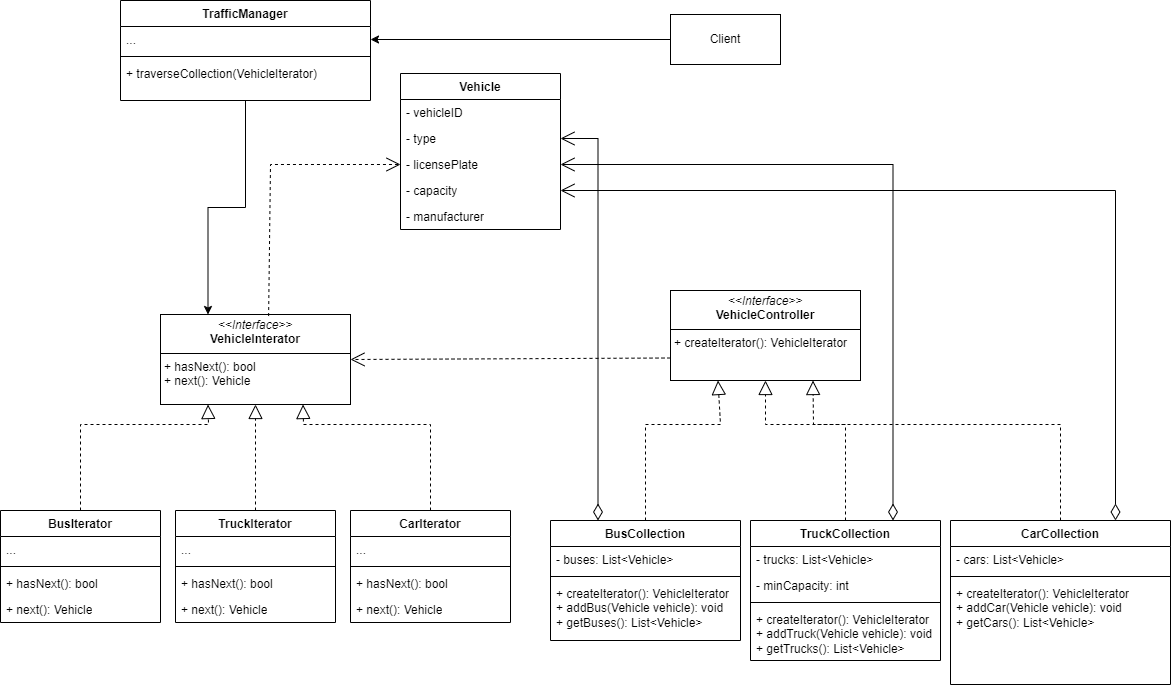

The diagram above was exported from draw.io. Its source (the exported page's mxGraphModel, read from the mxfile embedded in the PNG):
<mxGraphModel dx="2344" dy="783" grid="1" gridSize="10" guides="1" tooltips="1" connect="1" arrows="1" fold="1" page="1" pageScale="1" pageWidth="850" pageHeight="1100" math="0" shadow="0">
  <root>
    <mxCell id="0" />
    <mxCell id="1" parent="0" />
    <mxCell id="afHp7wPVLdOasn_SJCM7-1" value="Vehicle" style="swimlane;fontStyle=1;align=center;verticalAlign=top;childLayout=stackLayout;horizontal=1;startSize=26;horizontalStack=0;resizeParent=1;resizeParentMax=0;resizeLast=0;collapsible=1;marginBottom=0;whiteSpace=wrap;html=1;" parent="1" vertex="1">
      <mxGeometry x="320" y="153" width="160" height="156" as="geometry" />
    </mxCell>
    <mxCell id="afHp7wPVLdOasn_SJCM7-2" value="- vehicleID" style="text;strokeColor=none;fillColor=none;align=left;verticalAlign=top;spacingLeft=4;spacingRight=4;overflow=hidden;rotatable=0;points=[[0,0.5],[1,0.5]];portConstraint=eastwest;whiteSpace=wrap;html=1;" parent="afHp7wPVLdOasn_SJCM7-1" vertex="1">
      <mxGeometry y="26" width="160" height="26" as="geometry" />
    </mxCell>
    <mxCell id="afHp7wPVLdOasn_SJCM7-3" value="- type" style="text;strokeColor=none;fillColor=none;align=left;verticalAlign=top;spacingLeft=4;spacingRight=4;overflow=hidden;rotatable=0;points=[[0,0.5],[1,0.5]];portConstraint=eastwest;whiteSpace=wrap;html=1;" parent="afHp7wPVLdOasn_SJCM7-1" vertex="1">
      <mxGeometry y="52" width="160" height="26" as="geometry" />
    </mxCell>
    <mxCell id="afHp7wPVLdOasn_SJCM7-4" value="- licensePlate" style="text;strokeColor=none;fillColor=none;align=left;verticalAlign=top;spacingLeft=4;spacingRight=4;overflow=hidden;rotatable=0;points=[[0,0.5],[1,0.5]];portConstraint=eastwest;whiteSpace=wrap;html=1;" parent="afHp7wPVLdOasn_SJCM7-1" vertex="1">
      <mxGeometry y="78" width="160" height="26" as="geometry" />
    </mxCell>
    <mxCell id="afHp7wPVLdOasn_SJCM7-5" value="- capacity" style="text;strokeColor=none;fillColor=none;align=left;verticalAlign=top;spacingLeft=4;spacingRight=4;overflow=hidden;rotatable=0;points=[[0,0.5],[1,0.5]];portConstraint=eastwest;whiteSpace=wrap;html=1;" parent="afHp7wPVLdOasn_SJCM7-1" vertex="1">
      <mxGeometry y="104" width="160" height="26" as="geometry" />
    </mxCell>
    <mxCell id="afHp7wPVLdOasn_SJCM7-6" value="- manufacturer" style="text;strokeColor=none;fillColor=none;align=left;verticalAlign=top;spacingLeft=4;spacingRight=4;overflow=hidden;rotatable=0;points=[[0,0.5],[1,0.5]];portConstraint=eastwest;whiteSpace=wrap;html=1;" parent="afHp7wPVLdOasn_SJCM7-1" vertex="1">
      <mxGeometry y="130" width="160" height="26" as="geometry" />
    </mxCell>
    <mxCell id="afHp7wPVLdOasn_SJCM7-7" value="&lt;p style=&quot;margin:0px;margin-top:4px;text-align:center;&quot;&gt;&lt;i&gt;&amp;lt;&amp;lt;Interface&amp;gt;&amp;gt;&lt;/i&gt;&lt;br&gt;&lt;b&gt;VehicleInterator&lt;/b&gt;&lt;/p&gt;&lt;hr size=&quot;1&quot; style=&quot;border-style:solid;&quot;&gt;&lt;p style=&quot;margin:0px;margin-left:4px;&quot;&gt;+ hasNext(): bool&lt;br&gt;+ next(): Vehicle&lt;/p&gt;" style="verticalAlign=top;align=left;overflow=fill;html=1;whiteSpace=wrap;" parent="1" vertex="1">
      <mxGeometry x="80" y="394" width="190" height="90" as="geometry" />
    </mxCell>
    <mxCell id="afHp7wPVLdOasn_SJCM7-8" value="&lt;p style=&quot;margin:0px;margin-top:4px;text-align:center;&quot;&gt;&lt;i&gt;&amp;lt;&amp;lt;Interface&amp;gt;&amp;gt;&lt;/i&gt;&lt;br&gt;&lt;b&gt;VehicleController&lt;/b&gt;&lt;/p&gt;&lt;hr size=&quot;1&quot; style=&quot;border-style:solid;&quot;&gt;&lt;p style=&quot;margin:0px;margin-left:4px;&quot;&gt;+ createIterator(): VehicleIterator&lt;/p&gt;" style="verticalAlign=top;align=left;overflow=fill;html=1;whiteSpace=wrap;" parent="1" vertex="1">
      <mxGeometry x="590" y="370" width="190" height="90" as="geometry" />
    </mxCell>
    <mxCell id="afHp7wPVLdOasn_SJCM7-9" value="BusIterator" style="swimlane;fontStyle=1;align=center;verticalAlign=top;childLayout=stackLayout;horizontal=1;startSize=26;horizontalStack=0;resizeParent=1;resizeParentMax=0;resizeLast=0;collapsible=1;marginBottom=0;whiteSpace=wrap;html=1;" parent="1" vertex="1">
      <mxGeometry x="-80" y="590" width="160" height="112" as="geometry" />
    </mxCell>
    <mxCell id="afHp7wPVLdOasn_SJCM7-10" value="..." style="text;strokeColor=none;fillColor=none;align=left;verticalAlign=top;spacingLeft=4;spacingRight=4;overflow=hidden;rotatable=0;points=[[0,0.5],[1,0.5]];portConstraint=eastwest;whiteSpace=wrap;html=1;" parent="afHp7wPVLdOasn_SJCM7-9" vertex="1">
      <mxGeometry y="26" width="160" height="26" as="geometry" />
    </mxCell>
    <mxCell id="afHp7wPVLdOasn_SJCM7-11" value="" style="line;strokeWidth=1;fillColor=none;align=left;verticalAlign=middle;spacingTop=-1;spacingLeft=3;spacingRight=3;rotatable=0;labelPosition=right;points=[];portConstraint=eastwest;strokeColor=inherit;" parent="afHp7wPVLdOasn_SJCM7-9" vertex="1">
      <mxGeometry y="52" width="160" height="8" as="geometry" />
    </mxCell>
    <mxCell id="afHp7wPVLdOasn_SJCM7-12" value="+ hasNext(): bool" style="text;strokeColor=none;fillColor=none;align=left;verticalAlign=top;spacingLeft=4;spacingRight=4;overflow=hidden;rotatable=0;points=[[0,0.5],[1,0.5]];portConstraint=eastwest;whiteSpace=wrap;html=1;" parent="afHp7wPVLdOasn_SJCM7-9" vertex="1">
      <mxGeometry y="60" width="160" height="26" as="geometry" />
    </mxCell>
    <mxCell id="afHp7wPVLdOasn_SJCM7-13" value="+ next(): Vehicle" style="text;strokeColor=none;fillColor=none;align=left;verticalAlign=top;spacingLeft=4;spacingRight=4;overflow=hidden;rotatable=0;points=[[0,0.5],[1,0.5]];portConstraint=eastwest;whiteSpace=wrap;html=1;" parent="afHp7wPVLdOasn_SJCM7-9" vertex="1">
      <mxGeometry y="86" width="160" height="26" as="geometry" />
    </mxCell>
    <mxCell id="afHp7wPVLdOasn_SJCM7-14" value="TruckIterator" style="swimlane;fontStyle=1;align=center;verticalAlign=top;childLayout=stackLayout;horizontal=1;startSize=26;horizontalStack=0;resizeParent=1;resizeParentMax=0;resizeLast=0;collapsible=1;marginBottom=0;whiteSpace=wrap;html=1;" parent="1" vertex="1">
      <mxGeometry x="95" y="590" width="160" height="112" as="geometry" />
    </mxCell>
    <mxCell id="afHp7wPVLdOasn_SJCM7-15" value="..." style="text;strokeColor=none;fillColor=none;align=left;verticalAlign=top;spacingLeft=4;spacingRight=4;overflow=hidden;rotatable=0;points=[[0,0.5],[1,0.5]];portConstraint=eastwest;whiteSpace=wrap;html=1;" parent="afHp7wPVLdOasn_SJCM7-14" vertex="1">
      <mxGeometry y="26" width="160" height="26" as="geometry" />
    </mxCell>
    <mxCell id="afHp7wPVLdOasn_SJCM7-16" value="" style="line;strokeWidth=1;fillColor=none;align=left;verticalAlign=middle;spacingTop=-1;spacingLeft=3;spacingRight=3;rotatable=0;labelPosition=right;points=[];portConstraint=eastwest;strokeColor=inherit;" parent="afHp7wPVLdOasn_SJCM7-14" vertex="1">
      <mxGeometry y="52" width="160" height="8" as="geometry" />
    </mxCell>
    <mxCell id="afHp7wPVLdOasn_SJCM7-17" value="+ hasNext(): bool" style="text;strokeColor=none;fillColor=none;align=left;verticalAlign=top;spacingLeft=4;spacingRight=4;overflow=hidden;rotatable=0;points=[[0,0.5],[1,0.5]];portConstraint=eastwest;whiteSpace=wrap;html=1;" parent="afHp7wPVLdOasn_SJCM7-14" vertex="1">
      <mxGeometry y="60" width="160" height="26" as="geometry" />
    </mxCell>
    <mxCell id="afHp7wPVLdOasn_SJCM7-18" value="+ next(): Vehicle" style="text;strokeColor=none;fillColor=none;align=left;verticalAlign=top;spacingLeft=4;spacingRight=4;overflow=hidden;rotatable=0;points=[[0,0.5],[1,0.5]];portConstraint=eastwest;whiteSpace=wrap;html=1;" parent="afHp7wPVLdOasn_SJCM7-14" vertex="1">
      <mxGeometry y="86" width="160" height="26" as="geometry" />
    </mxCell>
    <mxCell id="afHp7wPVLdOasn_SJCM7-19" value="CarIterator" style="swimlane;fontStyle=1;align=center;verticalAlign=top;childLayout=stackLayout;horizontal=1;startSize=26;horizontalStack=0;resizeParent=1;resizeParentMax=0;resizeLast=0;collapsible=1;marginBottom=0;whiteSpace=wrap;html=1;" parent="1" vertex="1">
      <mxGeometry x="270" y="590" width="160" height="112" as="geometry" />
    </mxCell>
    <mxCell id="afHp7wPVLdOasn_SJCM7-20" value="..." style="text;strokeColor=none;fillColor=none;align=left;verticalAlign=top;spacingLeft=4;spacingRight=4;overflow=hidden;rotatable=0;points=[[0,0.5],[1,0.5]];portConstraint=eastwest;whiteSpace=wrap;html=1;" parent="afHp7wPVLdOasn_SJCM7-19" vertex="1">
      <mxGeometry y="26" width="160" height="26" as="geometry" />
    </mxCell>
    <mxCell id="afHp7wPVLdOasn_SJCM7-21" value="" style="line;strokeWidth=1;fillColor=none;align=left;verticalAlign=middle;spacingTop=-1;spacingLeft=3;spacingRight=3;rotatable=0;labelPosition=right;points=[];portConstraint=eastwest;strokeColor=inherit;" parent="afHp7wPVLdOasn_SJCM7-19" vertex="1">
      <mxGeometry y="52" width="160" height="8" as="geometry" />
    </mxCell>
    <mxCell id="afHp7wPVLdOasn_SJCM7-22" value="+ hasNext(): bool" style="text;strokeColor=none;fillColor=none;align=left;verticalAlign=top;spacingLeft=4;spacingRight=4;overflow=hidden;rotatable=0;points=[[0,0.5],[1,0.5]];portConstraint=eastwest;whiteSpace=wrap;html=1;" parent="afHp7wPVLdOasn_SJCM7-19" vertex="1">
      <mxGeometry y="60" width="160" height="26" as="geometry" />
    </mxCell>
    <mxCell id="afHp7wPVLdOasn_SJCM7-23" value="+ next(): Vehicle" style="text;strokeColor=none;fillColor=none;align=left;verticalAlign=top;spacingLeft=4;spacingRight=4;overflow=hidden;rotatable=0;points=[[0,0.5],[1,0.5]];portConstraint=eastwest;whiteSpace=wrap;html=1;" parent="afHp7wPVLdOasn_SJCM7-19" vertex="1">
      <mxGeometry y="86" width="160" height="26" as="geometry" />
    </mxCell>
    <mxCell id="afHp7wPVLdOasn_SJCM7-24" value="BusCollection" style="swimlane;fontStyle=1;align=center;verticalAlign=top;childLayout=stackLayout;horizontal=1;startSize=26;horizontalStack=0;resizeParent=1;resizeParentMax=0;resizeLast=0;collapsible=1;marginBottom=0;whiteSpace=wrap;html=1;" parent="1" vertex="1">
      <mxGeometry x="470" y="600" width="190" height="120" as="geometry" />
    </mxCell>
    <mxCell id="afHp7wPVLdOasn_SJCM7-25" value="- buses: List&amp;lt;Vehicle&amp;gt;" style="text;strokeColor=none;fillColor=none;align=left;verticalAlign=top;spacingLeft=4;spacingRight=4;overflow=hidden;rotatable=0;points=[[0,0.5],[1,0.5]];portConstraint=eastwest;whiteSpace=wrap;html=1;" parent="afHp7wPVLdOasn_SJCM7-24" vertex="1">
      <mxGeometry y="26" width="190" height="26" as="geometry" />
    </mxCell>
    <mxCell id="afHp7wPVLdOasn_SJCM7-26" value="" style="line;strokeWidth=1;fillColor=none;align=left;verticalAlign=middle;spacingTop=-1;spacingLeft=3;spacingRight=3;rotatable=0;labelPosition=right;points=[];portConstraint=eastwest;strokeColor=inherit;" parent="afHp7wPVLdOasn_SJCM7-24" vertex="1">
      <mxGeometry y="52" width="190" height="8" as="geometry" />
    </mxCell>
    <mxCell id="afHp7wPVLdOasn_SJCM7-27" value="+ createIterator(): VehicleIterator&lt;div&gt;+ addBus(Vehicle vehicle): void&lt;/div&gt;&lt;div&gt;+ getBuses(): List&amp;lt;Vehicle&amp;gt;&lt;/div&gt;" style="text;strokeColor=none;fillColor=none;align=left;verticalAlign=top;spacingLeft=4;spacingRight=4;overflow=hidden;rotatable=0;points=[[0,0.5],[1,0.5]];portConstraint=eastwest;whiteSpace=wrap;html=1;" parent="afHp7wPVLdOasn_SJCM7-24" vertex="1">
      <mxGeometry y="60" width="190" height="60" as="geometry" />
    </mxCell>
    <mxCell id="afHp7wPVLdOasn_SJCM7-28" value="TruckCollection" style="swimlane;fontStyle=1;align=center;verticalAlign=top;childLayout=stackLayout;horizontal=1;startSize=26;horizontalStack=0;resizeParent=1;resizeParentMax=0;resizeLast=0;collapsible=1;marginBottom=0;whiteSpace=wrap;html=1;" parent="1" vertex="1">
      <mxGeometry x="670" y="600" width="190" height="140" as="geometry" />
    </mxCell>
    <mxCell id="afHp7wPVLdOasn_SJCM7-29" value="- trucks: List&amp;lt;Vehicle&amp;gt;" style="text;strokeColor=none;fillColor=none;align=left;verticalAlign=top;spacingLeft=4;spacingRight=4;overflow=hidden;rotatable=0;points=[[0,0.5],[1,0.5]];portConstraint=eastwest;whiteSpace=wrap;html=1;" parent="afHp7wPVLdOasn_SJCM7-28" vertex="1">
      <mxGeometry y="26" width="190" height="26" as="geometry" />
    </mxCell>
    <mxCell id="afHp7wPVLdOasn_SJCM7-30" value="- minCapacity: int" style="text;strokeColor=none;fillColor=none;align=left;verticalAlign=top;spacingLeft=4;spacingRight=4;overflow=hidden;rotatable=0;points=[[0,0.5],[1,0.5]];portConstraint=eastwest;whiteSpace=wrap;html=1;" parent="afHp7wPVLdOasn_SJCM7-28" vertex="1">
      <mxGeometry y="52" width="190" height="26" as="geometry" />
    </mxCell>
    <mxCell id="afHp7wPVLdOasn_SJCM7-31" value="" style="line;strokeWidth=1;fillColor=none;align=left;verticalAlign=middle;spacingTop=-1;spacingLeft=3;spacingRight=3;rotatable=0;labelPosition=right;points=[];portConstraint=eastwest;strokeColor=inherit;" parent="afHp7wPVLdOasn_SJCM7-28" vertex="1">
      <mxGeometry y="78" width="190" height="8" as="geometry" />
    </mxCell>
    <mxCell id="afHp7wPVLdOasn_SJCM7-32" value="+ createIterator(): VehicleIterator&lt;div&gt;+ addTruck(Vehicle vehicle): void&lt;/div&gt;&lt;div&gt;+ getTrucks(): List&amp;lt;Vehicle&amp;gt;&lt;/div&gt;" style="text;strokeColor=none;fillColor=none;align=left;verticalAlign=top;spacingLeft=4;spacingRight=4;overflow=hidden;rotatable=0;points=[[0,0.5],[1,0.5]];portConstraint=eastwest;whiteSpace=wrap;html=1;" parent="afHp7wPVLdOasn_SJCM7-28" vertex="1">
      <mxGeometry y="86" width="190" height="54" as="geometry" />
    </mxCell>
    <mxCell id="afHp7wPVLdOasn_SJCM7-33" value="CarCollection" style="swimlane;fontStyle=1;align=center;verticalAlign=top;childLayout=stackLayout;horizontal=1;startSize=26;horizontalStack=0;resizeParent=1;resizeParentMax=0;resizeLast=0;collapsible=1;marginBottom=0;whiteSpace=wrap;html=1;" parent="1" vertex="1">
      <mxGeometry x="870" y="600" width="220" height="164" as="geometry" />
    </mxCell>
    <mxCell id="afHp7wPVLdOasn_SJCM7-34" value="- cars: List&amp;lt;Vehicle&amp;gt;" style="text;strokeColor=none;fillColor=none;align=left;verticalAlign=top;spacingLeft=4;spacingRight=4;overflow=hidden;rotatable=0;points=[[0,0.5],[1,0.5]];portConstraint=eastwest;whiteSpace=wrap;html=1;" parent="afHp7wPVLdOasn_SJCM7-33" vertex="1">
      <mxGeometry y="26" width="220" height="26" as="geometry" />
    </mxCell>
    <mxCell id="afHp7wPVLdOasn_SJCM7-36" value="" style="line;strokeWidth=1;fillColor=none;align=left;verticalAlign=middle;spacingTop=-1;spacingLeft=3;spacingRight=3;rotatable=0;labelPosition=right;points=[];portConstraint=eastwest;strokeColor=inherit;" parent="afHp7wPVLdOasn_SJCM7-33" vertex="1">
      <mxGeometry y="52" width="220" height="8" as="geometry" />
    </mxCell>
    <mxCell id="afHp7wPVLdOasn_SJCM7-37" value="+ createIterator(): VehicleIterator&lt;div&gt;+ addCar(Vehicle vehicle): void&lt;/div&gt;&lt;div&gt;+ getCars(): List&amp;lt;Vehicle&amp;gt;&lt;/div&gt;" style="text;strokeColor=none;fillColor=none;align=left;verticalAlign=top;spacingLeft=4;spacingRight=4;overflow=hidden;rotatable=0;points=[[0,0.5],[1,0.5]];portConstraint=eastwest;whiteSpace=wrap;html=1;" parent="afHp7wPVLdOasn_SJCM7-33" vertex="1">
      <mxGeometry y="60" width="220" height="104" as="geometry" />
    </mxCell>
    <mxCell id="afHp7wPVLdOasn_SJCM7-38" style="edgeStyle=orthogonalEdgeStyle;rounded=0;orthogonalLoop=1;jettySize=auto;html=1;entryX=0.25;entryY=0;entryDx=0;entryDy=0;" parent="1" source="afHp7wPVLdOasn_SJCM7-39" target="afHp7wPVLdOasn_SJCM7-7" edge="1">
      <mxGeometry relative="1" as="geometry" />
    </mxCell>
    <mxCell id="afHp7wPVLdOasn_SJCM7-39" value="TrafficManager" style="swimlane;fontStyle=1;align=center;verticalAlign=top;childLayout=stackLayout;horizontal=1;startSize=26;horizontalStack=0;resizeParent=1;resizeParentMax=0;resizeLast=0;collapsible=1;marginBottom=0;whiteSpace=wrap;html=1;" parent="1" vertex="1">
      <mxGeometry x="40" y="80" width="250" height="100" as="geometry" />
    </mxCell>
    <mxCell id="afHp7wPVLdOasn_SJCM7-40" value="..." style="text;strokeColor=none;fillColor=none;align=left;verticalAlign=top;spacingLeft=4;spacingRight=4;overflow=hidden;rotatable=0;points=[[0,0.5],[1,0.5]];portConstraint=eastwest;whiteSpace=wrap;html=1;" parent="afHp7wPVLdOasn_SJCM7-39" vertex="1">
      <mxGeometry y="26" width="250" height="26" as="geometry" />
    </mxCell>
    <mxCell id="afHp7wPVLdOasn_SJCM7-41" value="" style="line;strokeWidth=1;fillColor=none;align=left;verticalAlign=middle;spacingTop=-1;spacingLeft=3;spacingRight=3;rotatable=0;labelPosition=right;points=[];portConstraint=eastwest;strokeColor=inherit;" parent="afHp7wPVLdOasn_SJCM7-39" vertex="1">
      <mxGeometry y="52" width="250" height="8" as="geometry" />
    </mxCell>
    <mxCell id="afHp7wPVLdOasn_SJCM7-42" value="+ traverseCollection(VehicleIterator)" style="text;strokeColor=none;fillColor=none;align=left;verticalAlign=top;spacingLeft=4;spacingRight=4;overflow=hidden;rotatable=0;points=[[0,0.5],[1,0.5]];portConstraint=eastwest;whiteSpace=wrap;html=1;" parent="afHp7wPVLdOasn_SJCM7-39" vertex="1">
      <mxGeometry y="60" width="250" height="40" as="geometry" />
    </mxCell>
    <mxCell id="afHp7wPVLdOasn_SJCM7-43" value="" style="endArrow=block;dashed=1;endFill=0;endSize=12;html=1;rounded=0;entryX=0.5;entryY=1;entryDx=0;entryDy=0;exitX=0.5;exitY=0;exitDx=0;exitDy=0;" parent="1" source="afHp7wPVLdOasn_SJCM7-14" target="afHp7wPVLdOasn_SJCM7-7" edge="1">
      <mxGeometry width="160" relative="1" as="geometry">
        <mxPoint x="390" y="554" as="sourcePoint" />
        <mxPoint x="550" y="554" as="targetPoint" />
      </mxGeometry>
    </mxCell>
    <mxCell id="afHp7wPVLdOasn_SJCM7-44" value="" style="endArrow=block;dashed=1;endFill=0;endSize=12;html=1;rounded=0;exitX=0.5;exitY=0;exitDx=0;exitDy=0;entryX=0.75;entryY=1;entryDx=0;entryDy=0;" parent="1" source="afHp7wPVLdOasn_SJCM7-19" target="afHp7wPVLdOasn_SJCM7-7" edge="1">
      <mxGeometry width="160" relative="1" as="geometry">
        <mxPoint x="390" y="554" as="sourcePoint" />
        <mxPoint x="320" y="454" as="targetPoint" />
        <Array as="points">
          <mxPoint x="350" y="504" />
          <mxPoint x="223" y="504" />
        </Array>
      </mxGeometry>
    </mxCell>
    <mxCell id="afHp7wPVLdOasn_SJCM7-45" value="" style="endArrow=block;dashed=1;endFill=0;endSize=12;html=1;rounded=0;entryX=0.25;entryY=1;entryDx=0;entryDy=0;exitX=0.5;exitY=0;exitDx=0;exitDy=0;" parent="1" source="afHp7wPVLdOasn_SJCM7-9" target="afHp7wPVLdOasn_SJCM7-7" edge="1">
      <mxGeometry width="160" relative="1" as="geometry">
        <mxPoint x="210" y="554" as="sourcePoint" />
        <mxPoint x="370" y="554" as="targetPoint" />
        <Array as="points">
          <mxPoint y="504" />
          <mxPoint x="128" y="504" />
        </Array>
      </mxGeometry>
    </mxCell>
    <mxCell id="afHp7wPVLdOasn_SJCM7-46" value="" style="endArrow=block;dashed=1;endFill=0;endSize=12;html=1;rounded=0;entryX=0.25;entryY=1;entryDx=0;entryDy=0;exitX=0.5;exitY=0;exitDx=0;exitDy=0;" parent="1" source="afHp7wPVLdOasn_SJCM7-24" target="afHp7wPVLdOasn_SJCM7-8" edge="1">
      <mxGeometry width="160" relative="1" as="geometry">
        <mxPoint x="620" y="554" as="sourcePoint" />
        <mxPoint x="780" y="554" as="targetPoint" />
        <Array as="points">
          <mxPoint x="565" y="504" />
          <mxPoint x="640" y="504" />
        </Array>
      </mxGeometry>
    </mxCell>
    <mxCell id="afHp7wPVLdOasn_SJCM7-47" value="" style="endArrow=block;dashed=1;endFill=0;endSize=12;html=1;rounded=0;entryX=0.5;entryY=1;entryDx=0;entryDy=0;exitX=0.5;exitY=0;exitDx=0;exitDy=0;" parent="1" source="afHp7wPVLdOasn_SJCM7-28" target="afHp7wPVLdOasn_SJCM7-8" edge="1">
      <mxGeometry width="160" relative="1" as="geometry">
        <mxPoint x="620" y="554" as="sourcePoint" />
        <mxPoint x="780" y="554" as="targetPoint" />
        <Array as="points">
          <mxPoint x="765" y="504" />
          <mxPoint x="685" y="504" />
        </Array>
      </mxGeometry>
    </mxCell>
    <mxCell id="afHp7wPVLdOasn_SJCM7-48" value="" style="endArrow=block;dashed=1;endFill=0;endSize=12;html=1;rounded=0;entryX=0.75;entryY=1;entryDx=0;entryDy=0;exitX=0.5;exitY=0;exitDx=0;exitDy=0;" parent="1" source="afHp7wPVLdOasn_SJCM7-33" target="afHp7wPVLdOasn_SJCM7-8" edge="1">
      <mxGeometry width="160" relative="1" as="geometry">
        <mxPoint x="620" y="554" as="sourcePoint" />
        <mxPoint x="780" y="554" as="targetPoint" />
        <Array as="points">
          <mxPoint x="980" y="504" />
          <mxPoint x="733" y="504" />
        </Array>
      </mxGeometry>
    </mxCell>
    <mxCell id="afHp7wPVLdOasn_SJCM7-49" value="" style="endArrow=open;endSize=12;dashed=1;html=1;rounded=0;entryX=1;entryY=0.5;entryDx=0;entryDy=0;exitX=0;exitY=0.75;exitDx=0;exitDy=0;" parent="1" source="afHp7wPVLdOasn_SJCM7-8" target="afHp7wPVLdOasn_SJCM7-7" edge="1">
      <mxGeometry width="160" relative="1" as="geometry">
        <mxPoint x="320" y="354" as="sourcePoint" />
        <mxPoint x="480" y="354" as="targetPoint" />
      </mxGeometry>
    </mxCell>
    <mxCell id="afHp7wPVLdOasn_SJCM7-50" value="" style="endArrow=open;endSize=12;dashed=1;html=1;rounded=0;entryX=0;entryY=0.5;entryDx=0;entryDy=0;exitX=0.569;exitY=0.017;exitDx=0;exitDy=0;exitPerimeter=0;" parent="1" source="afHp7wPVLdOasn_SJCM7-7" target="afHp7wPVLdOasn_SJCM7-4" edge="1">
      <mxGeometry width="160" relative="1" as="geometry">
        <mxPoint x="330" y="270" as="sourcePoint" />
        <mxPoint x="490" y="270" as="targetPoint" />
        <Array as="points">
          <mxPoint x="190" y="244" />
        </Array>
      </mxGeometry>
    </mxCell>
    <mxCell id="afHp7wPVLdOasn_SJCM7-51" value="" style="endArrow=open;html=1;endSize=12;startArrow=diamondThin;startSize=14;startFill=0;edgeStyle=orthogonalEdgeStyle;align=left;verticalAlign=bottom;rounded=0;exitX=0.75;exitY=0;exitDx=0;exitDy=0;entryX=1;entryY=0.5;entryDx=0;entryDy=0;" parent="1" source="afHp7wPVLdOasn_SJCM7-28" target="afHp7wPVLdOasn_SJCM7-4" edge="1">
      <mxGeometry x="-1" y="3" relative="1" as="geometry">
        <mxPoint x="690" y="270" as="sourcePoint" />
        <mxPoint x="530" y="217" as="targetPoint" />
      </mxGeometry>
    </mxCell>
    <mxCell id="afHp7wPVLdOasn_SJCM7-52" value="" style="endArrow=open;html=1;endSize=12;startArrow=diamondThin;startSize=14;startFill=0;edgeStyle=orthogonalEdgeStyle;align=left;verticalAlign=bottom;rounded=0;exitX=0.75;exitY=0;exitDx=0;exitDy=0;entryX=1;entryY=0.5;entryDx=0;entryDy=0;" parent="1" source="afHp7wPVLdOasn_SJCM7-33" target="afHp7wPVLdOasn_SJCM7-5" edge="1">
      <mxGeometry x="-1" y="3" relative="1" as="geometry">
        <mxPoint x="680" y="354" as="sourcePoint" />
        <mxPoint x="470" y="380" as="targetPoint" />
      </mxGeometry>
    </mxCell>
    <mxCell id="afHp7wPVLdOasn_SJCM7-53" style="edgeStyle=orthogonalEdgeStyle;rounded=0;orthogonalLoop=1;jettySize=auto;html=1;entryX=1;entryY=0.5;entryDx=0;entryDy=0;" parent="1" source="afHp7wPVLdOasn_SJCM7-54" target="afHp7wPVLdOasn_SJCM7-40" edge="1">
      <mxGeometry relative="1" as="geometry" />
    </mxCell>
    <mxCell id="afHp7wPVLdOasn_SJCM7-54" value="Client" style="html=1;whiteSpace=wrap;" parent="1" vertex="1">
      <mxGeometry x="590" y="94" width="110" height="50" as="geometry" />
    </mxCell>
    <mxCell id="afHp7wPVLdOasn_SJCM7-55" value="" style="endArrow=open;html=1;endSize=12;startArrow=diamondThin;startSize=14;startFill=0;edgeStyle=orthogonalEdgeStyle;align=left;verticalAlign=bottom;rounded=0;exitX=0.25;exitY=0;exitDx=0;exitDy=0;entryX=1;entryY=0.5;entryDx=0;entryDy=0;" parent="1" source="afHp7wPVLdOasn_SJCM7-24" target="afHp7wPVLdOasn_SJCM7-3" edge="1">
      <mxGeometry x="-1" y="3" relative="1" as="geometry">
        <mxPoint x="370" y="270" as="sourcePoint" />
        <mxPoint x="530" y="270" as="targetPoint" />
      </mxGeometry>
    </mxCell>
  </root>
</mxGraphModel>